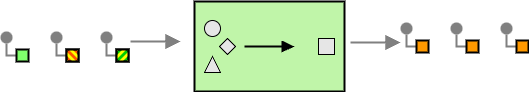

The diagram above was exported from draw.io. Its source (the exported page's mxGraphModel, read from the mxfile embedded in the PNG):
<mxGraphModel dx="982" dy="400" grid="1" gridSize="10" guides="1" tooltips="1" connect="1" arrows="1" fold="1" page="1" pageScale="1" pageWidth="827" pageHeight="1169" math="0" shadow="0">
  <root>
    <mxCell id="0" />
    <mxCell id="1" parent="0" />
    <mxCell id="Lu0cUECwkd6N7TOPY2F--45" value="" style="edgeStyle=orthogonalEdgeStyle;rounded=0;exitX=0;exitY=0.5;endArrow=none;dashed=0;html=1;strokeColor=#808080;strokeWidth=2;" edge="1" source="Lu0cUECwkd6N7TOPY2F--47" target="Lu0cUECwkd6N7TOPY2F--46" parent="1">
      <mxGeometry relative="1" as="geometry" />
    </mxCell>
    <mxCell id="Lu0cUECwkd6N7TOPY2F--46" value="" style="strokeWidth=2;dashed=0;align=center;fontSize=8;shape=ellipse;fillColor=#808080;strokeColor=none;" vertex="1" parent="1">
      <mxGeometry x="70" y="160" width="12" height="12" as="geometry" />
    </mxCell>
    <mxCell id="Lu0cUECwkd6N7TOPY2F--47" value="" style="strokeWidth=2;dashed=0;align=center;fontSize=8;shape=rect;fillColor=#80FF6C;fontStyle=1;whiteSpace=wrap;html=1;" vertex="1" parent="1">
      <mxGeometry x="86" y="178" width="12" height="12" as="geometry" />
    </mxCell>
    <mxCell id="Lu0cUECwkd6N7TOPY2F--48" value="" style="edgeStyle=orthogonalEdgeStyle;rounded=0;exitX=0;exitY=0.5;endArrow=none;dashed=0;html=1;strokeColor=#808080;strokeWidth=2;" edge="1" source="Lu0cUECwkd6N7TOPY2F--50" target="Lu0cUECwkd6N7TOPY2F--49" parent="1">
      <mxGeometry relative="1" as="geometry" />
    </mxCell>
    <mxCell id="Lu0cUECwkd6N7TOPY2F--49" value="" style="strokeWidth=2;dashed=0;align=center;fontSize=8;shape=ellipse;fillColor=#808080;strokeColor=none;" vertex="1" parent="1">
      <mxGeometry x="120" y="160" width="12" height="12" as="geometry" />
    </mxCell>
    <mxCell id="Lu0cUECwkd6N7TOPY2F--50" value="" style="html=1;strokeWidth=2;outlineConnect=0;dashed=0;align=center;fontSize=8;shape=mxgraph.eip.message_1;fillColor=#ff5500;fontStyle=1;whiteSpace=wrap;html=1;" vertex="1" parent="1">
      <mxGeometry x="136" y="178" width="12" height="12" as="geometry" />
    </mxCell>
    <mxCell id="Lu0cUECwkd6N7TOPY2F--51" value="" style="edgeStyle=orthogonalEdgeStyle;rounded=0;exitX=0;exitY=0.5;endArrow=none;dashed=0;html=1;strokeColor=#808080;strokeWidth=2;" edge="1" source="Lu0cUECwkd6N7TOPY2F--53" target="Lu0cUECwkd6N7TOPY2F--52" parent="1">
      <mxGeometry relative="1" as="geometry" />
    </mxCell>
    <mxCell id="Lu0cUECwkd6N7TOPY2F--52" value="" style="strokeWidth=2;dashed=0;align=center;fontSize=8;shape=ellipse;fillColor=#808080;strokeColor=none;" vertex="1" parent="1">
      <mxGeometry x="170" y="160" width="12" height="12" as="geometry" />
    </mxCell>
    <mxCell id="Lu0cUECwkd6N7TOPY2F--53" value="" style="html=1;strokeWidth=2;outlineConnect=0;dashed=0;align=center;fontSize=8;shape=mxgraph.eip.message_2;fillColor=#00cc00;fontStyle=1;whiteSpace=wrap;html=1;" vertex="1" parent="1">
      <mxGeometry x="186" y="178" width="12" height="12" as="geometry" />
    </mxCell>
    <mxCell id="Lu0cUECwkd6N7TOPY2F--76" value="" style="edgeStyle=none;html=1;strokeColor=#808080;endArrow=block;endSize=10;dashed=0;verticalAlign=bottom;strokeWidth=2;rounded=0;" edge="1" parent="1">
      <mxGeometry width="160" relative="1" as="geometry">
        <mxPoint x="200" y="170" as="sourcePoint" />
        <mxPoint x="250" y="170" as="targetPoint" />
      </mxGeometry>
    </mxCell>
    <mxCell id="Lu0cUECwkd6N7TOPY2F--88" value="" style="edgeStyle=orthogonalEdgeStyle;rounded=0;exitX=0;exitY=0.5;endArrow=none;dashed=0;html=1;strokeColor=#808080;strokeWidth=2;" edge="1" source="Lu0cUECwkd6N7TOPY2F--90" target="Lu0cUECwkd6N7TOPY2F--89" parent="1">
      <mxGeometry relative="1" as="geometry" />
    </mxCell>
    <mxCell id="Lu0cUECwkd6N7TOPY2F--89" value="" style="strokeWidth=2;dashed=0;align=center;fontSize=8;shape=ellipse;fillColor=#808080;strokeColor=none;" vertex="1" parent="1">
      <mxGeometry x="470" y="151" width="12" height="12" as="geometry" />
    </mxCell>
    <mxCell id="Lu0cUECwkd6N7TOPY2F--90" value="" style="strokeWidth=2;dashed=0;align=center;fontSize=8;shape=rect;fillColor=#ff9900;strokeColor=#000000;fontStyle=1;html=1;whiteSpace=wrap;" vertex="1" parent="1">
      <mxGeometry x="486" y="169" width="12" height="12" as="geometry" />
    </mxCell>
    <mxCell id="Lu0cUECwkd6N7TOPY2F--92" value="" style="edgeStyle=orthogonalEdgeStyle;rounded=0;exitX=0;exitY=0.5;endArrow=none;dashed=0;html=1;strokeColor=#808080;strokeWidth=2;" edge="1" source="Lu0cUECwkd6N7TOPY2F--94" target="Lu0cUECwkd6N7TOPY2F--93" parent="1">
      <mxGeometry relative="1" as="geometry" />
    </mxCell>
    <mxCell id="Lu0cUECwkd6N7TOPY2F--93" value="" style="strokeWidth=2;dashed=0;align=center;fontSize=8;shape=ellipse;fillColor=#808080;strokeColor=none;" vertex="1" parent="1">
      <mxGeometry x="520" y="151" width="12" height="12" as="geometry" />
    </mxCell>
    <mxCell id="Lu0cUECwkd6N7TOPY2F--94" value="" style="strokeWidth=2;dashed=0;align=center;fontSize=8;shape=rect;fillColor=#ff9900;strokeColor=#000000;fontStyle=1;html=1;whiteSpace=wrap;" vertex="1" parent="1">
      <mxGeometry x="536" y="169" width="12" height="12" as="geometry" />
    </mxCell>
    <mxCell id="Lu0cUECwkd6N7TOPY2F--95" value="" style="edgeStyle=orthogonalEdgeStyle;rounded=0;exitX=0;exitY=0.5;endArrow=none;dashed=0;html=1;strokeColor=#808080;strokeWidth=2;" edge="1" source="Lu0cUECwkd6N7TOPY2F--97" target="Lu0cUECwkd6N7TOPY2F--96" parent="1">
      <mxGeometry relative="1" as="geometry" />
    </mxCell>
    <mxCell id="Lu0cUECwkd6N7TOPY2F--96" value="" style="strokeWidth=2;dashed=0;align=center;fontSize=8;shape=ellipse;fillColor=#808080;strokeColor=none;" vertex="1" parent="1">
      <mxGeometry x="570" y="151" width="12" height="12" as="geometry" />
    </mxCell>
    <mxCell id="Lu0cUECwkd6N7TOPY2F--97" value="" style="strokeWidth=2;dashed=0;align=center;fontSize=8;shape=rect;fillColor=#ff9900;strokeColor=#000000;fontStyle=1;html=1;whiteSpace=wrap;" vertex="1" parent="1">
      <mxGeometry x="586" y="169" width="12" height="12" as="geometry" />
    </mxCell>
    <mxCell id="Lu0cUECwkd6N7TOPY2F--98" value="" style="edgeStyle=none;html=1;strokeColor=#808080;endArrow=block;endSize=10;dashed=0;verticalAlign=bottom;strokeWidth=2;rounded=0;" edge="1" parent="1">
      <mxGeometry width="160" relative="1" as="geometry">
        <mxPoint x="420" y="171" as="sourcePoint" />
        <mxPoint x="470" y="171" as="targetPoint" />
      </mxGeometry>
    </mxCell>
    <mxCell id="Lu0cUECwkd6N7TOPY2F--102" value="" style="html=1;strokeWidth=2;outlineConnect=0;dashed=0;align=center;fontSize=8;fillColor=#c0f5a9;verticalLabelPosition=bottom;verticalAlign=top;shape=mxgraph.eip.normalizer;" vertex="1" parent="1">
      <mxGeometry x="264" y="130" width="150" height="90" as="geometry" />
    </mxCell>
  </root>
</mxGraphModel>